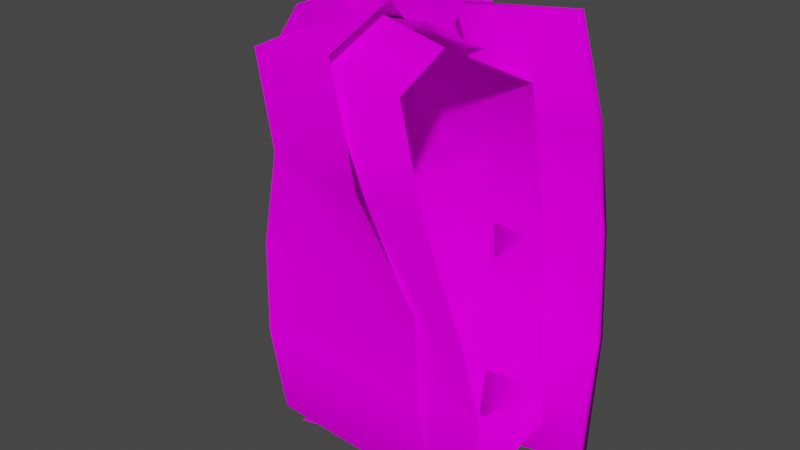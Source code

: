 # Source: CestusIron.blend  (saved by Blender 2.82.7; exported with 4.5.12 LTS)
import bpy
from mathutils import Matrix  # noqa: F401  (used for matrix-valued properties, if any)

bpy.ops.wm.read_factory_settings(use_empty=True)
scene = bpy.context.scene
scene.name = 'Scene'

# ---- collections
col_collection = bpy.data.collections.new('Collection'); scene.collection.children.link(col_collection)

# ---- images (referenced by path relative to the original .blend; pixels are not part of the script)
import os
ASSET_DIR = os.environ.get("B2B_ASSET_DIR", "")  # directory of the original .blend (textures are referenced by path, not embedded)
HERE = os.path.dirname(os.path.abspath(__file__))  # packed textures are extracted next to this script under _unpacked/

def load_image(name, relpath, width, height, colorspace="sRGB"):
    """Load a texture the original file referenced (path relative to the .blend, or extracted next to this script)."""
    p = next((c for c in (os.path.join(HERE, relpath), os.path.join(ASSET_DIR, relpath)) if relpath and os.path.exists(c)), "")
    if p:
        img = bpy.data.images.load(p, check_existing=True)
        img.name = name
    else:  # same state as the original file: an image datablock whose file is absent (Cycles renders it pink)
        img = bpy.data.images.new(name, width, height)
        img.source = "FILE"
        img.filepath = "//" + (relpath or name)
    img.colorspace_settings.name = colorspace
    return img
img_ironcestustexture_fw_png = load_image('IronCestusTexture.fw.png', 'IronCestusTexture.fw.png', 1024, 1024, 'sRGB')

# ---- materials (node trees are filled in below, after node groups)
mat_material_001 = bpy.data.materials.new('Material.001')
mat_material_001.use_transparent_shadow = False

# ---- material node trees
mat_material_001.use_nodes = True; mat_material_001.node_tree.nodes.clear()
_N = mat_material_001.node_tree.nodes; _L = mat_material_001.node_tree.links
n0 = _N.new('ShaderNodeOutputMaterial'); n0.name = 'Material Output'; n0.location = (300, 300)
n1 = _N.new('ShaderNodeBsdfDiffuse'); n1.name = 'Diffuse BSDF'; n1.location = (10, 300)
n1.inputs[1].default_value = 0.5
n2 = _N.new('ShaderNodeTexImage'); n2.name = 'Image Texture'; n2.location = (-280, 280)
n2.image = img_ironcestustexture_fw_png
_L.new(n1.outputs[0], n0.inputs[0])
_L.new(n2.outputs[0], n1.inputs[0])
n0.is_active_output = True

# ---- world
world_world = bpy.data.worlds.new('World'); scene.world = world_world
world_world.use_nodes = True; world_world.node_tree.nodes.clear()
_N = world_world.node_tree.nodes; _L = world_world.node_tree.links
n0 = _N.new('ShaderNodeOutputWorld'); n0.name = 'World Output'; n0.location = (300, 300)
n1 = _N.new('ShaderNodeBackground'); n1.name = 'Background'; n1.location = (10, 300)
n1.inputs[0].default_value = (0.05088, 0.05088, 0.05088, 1.0)
_L.new(n1.outputs[0], n0.inputs[0])
n0.is_active_output = True
world_world.color = (0.05088, 0.05088, 0.05088)
world_world.use_sun_shadow = False
world_world.sun_shadow_jitter_overblur = 0.0

# ---- meshes
me_scene_002 = bpy.data.meshes.new('Scene.002')
me_scene_002.from_pydata([(0.0204, 0.001575, -0.03156), (0.0259, -2.799e-05, -0.06093), (0.01651, 0.004058, -0.0014), (-0.05164, 0.01457, 0.03019), (0.005697, -0.008897, 0.04027), (0.02034, 0.05493, -0.06796), (0.007659, 0.07408, -0.003821), (-0.05308, 0.05102, -0.04244), (0.003004, 0.05703, 0.06563), (-0.0512, 0.05512, 0.03062), (-0.04581, 0.0419, -0.06658), (-0.05725, 0.06123, -0.008396), (-0.007947, -0.00416, 0.07724), (-0.02243, 0.07236, -0.005058), (-0.04532, 0.0433, 0.06034), (-0.04512, 0.02559, -0.06884), (-0.008676, 0.02302, 0.08722), (-0.05541, 0.03737, 0.06733), (-0.01819, 0.05526, 0.05979), (-0.06203, 0.05189, 0.04178), (-0.06551, 0.06395, -0.01264), (-0.007857, 0.05109, -0.06212), (0.00154, 0.05067, -0.07133), (0.005175, 0.01518, -0.0644), (-0.0375, 0.007581, -0.06793), (0.01412, 0.003244, -0.03039), (0.01913, 0.002847, -0.05992), (0.01042, 0.007927, -0.001773), (0.007329, -0.006692, 0.03777), (-0.01278, -0.002197, 0.07285), (-0.02653, 0.07041, -0.005244), (-0.01348, 0.02359, 0.08231), (-0.02252, 0.0453, 0.06634), (0.006248, 0.05514, -0.05846), (0.01406, 0.05387, -0.06493), (0.04089, 0.005556, -0.03083), (0.04023, 0.00289, -0.05824), (0.03612, 0.001669, -0.002736), (0.0265, -0.004865, 0.0373), (0.01459, -0.0005014, 0.06939), (0.01762, 0.07336, -0.003611), (0.01358, 0.02054, 0.07786), (0.01814, 0.05995, 0.05747), (0.02914, 0.05962, -0.05306), (0.03446, 0.05229, -0.06066), (-0.05392, 0.009675, -0.03795), (-0.04391, 0.006533, -0.06413), (-0.05471, 0.01108, -0.003601), (-0.0542, 0.01085, 0.06653), (-0.04359, 0.04424, -0.06345), (-0.03419, 0.04383, -0.07406), (-0.000909, 0.03047, 0.08013), (-0.02931, 0.03077, 0.07739), (0.03572, 0.07793, 0.002322), (0.03393, 0.05455, 0.08391), (0.04875, 0.05361, -0.07082), (0.01079, 0.04751, -0.07408), (-0.004035, 0.04845, 0.08064), (-0.002242, 0.07183, -0.0009476), (-0.002242, 0.07749, -0.0009476), (-0.004035, 0.05411, 0.08064), (0.01079, 0.05318, -0.07408), (0.04875, 0.05928, -0.07082), (0.03393, 0.06021, 0.08391), (0.03572, 0.08359, 0.002322), (-0.003139, 0.06427, 0.03985), (0.03483, 0.07037, 0.04312), (0.03483, 0.07603, 0.04312), (-0.003139, 0.06993, 0.03985), (0.004272, 0.0638, -0.03752), (0.04224, 0.0699, -0.03425), (0.04224, 0.07557, -0.03425), (0.004272, 0.06946, -0.03752)], [], [(45, 46, 0), (1, 0, 46), (45, 0, 2), (2, 47, 45), (47, 2, 3), (3, 2, 4), (5, 1, 46), (6, 5, 7), (9, 8, 6), (5, 46, 15, 10), (10, 7, 5), (11, 9, 6), (6, 7, 11), (4, 12, 48), (3, 4, 48), (19, 18, 13, 20), (9, 14, 8), (48, 12, 16, 17), (17, 16, 18, 19), (20, 13, 21, 49), (49, 21, 22, 50), (50, 22, 23, 24), (25, 26, 36, 35), (32, 31, 41, 42), (29, 28, 38, 39), (27, 25, 35, 37), (33, 30, 40, 43), (30, 32, 42, 40), (28, 27, 37, 38), (34, 33, 43, 44), (31, 29, 39, 41), (26, 34, 44, 36), (8, 14, 52, 51), (71, 70, 55, 62), (68, 59, 58, 65), (62, 55, 56, 61), (63, 60, 57, 54), (67, 63, 54, 66), (66, 54, 57, 65), (70, 69, 56, 55), (71, 62, 61, 72), (67, 68, 60, 63), (72, 69, 58, 59), (64, 59, 68, 67), (53, 66, 65, 58), (64, 67, 66, 53), (60, 68, 65, 57), (61, 56, 69, 72), (64, 71, 72, 59), (53, 58, 69, 70), (64, 53, 70, 71)])
me_scene_002.polygons.foreach_set('use_smooth', [True] * 51)
_uv = me_scene_002.uv_layers.new(name='UVSet0')
_uv.uv.foreach_set('vector', [0.1347, 0.2521, 0.128, 0.2646, 0.0979, 0.2445, 0.09334, 0.2588, 0.0979, 0.2445, 0.128, 0.2646, 0.1347, 0.2521, 0.0979, 0.2445, 0.1018, 0.2297, 0.1018, 0.2297, 0.1372, 0.2351, 0.1347, 0.2521, 0.1945, 0.3515, 0.1679, 0.3705, 0.1841, 0.3399, 0.1841, 0.3399, 0.1679, 0.3705, 0.1583, 0.3524, 0.09426, 0.2866, 0.09334, 0.2588, 0.128, 0.2646, 0.1035, 0.3195, 0.09426, 0.2866, 0.1323, 0.295, 0.1364, 0.3325, 0.1125, 0.3542, 0.1035, 0.3195, 0.09426, 0.2866, 0.128, 0.2646, 0.1295, 0.2743, 0.1277, 0.2823, 0.1277, 0.2823, 0.1323, 0.295, 0.09426, 0.2866, 0.136, 0.3125, 0.1364, 0.3325, 0.1035, 0.3195, 0.1035, 0.3195, 0.1323, 0.295, 0.136, 0.3125, 0.1583, 0.3524, 0.1539, 0.3348, 0.1749, 0.3259, 0.1841, 0.3399, 0.1583, 0.3524, 0.1749, 0.3259, 0.1802, 0.3013, 0.1586, 0.3031, 0.1686, 0.2741, 0.1887, 0.2772, 0.1364, 0.3325, 0.1372, 0.3488, 0.1125, 0.3542, 0.1749, 0.3259, 0.1539, 0.3348, 0.1517, 0.3217, 0.1745, 0.3138, 0.1745, 0.3138, 0.1517, 0.3217, 0.1586, 0.3031, 0.1802, 0.3013, 0.1887, 0.2772, 0.1686, 0.2741, 0.1728, 0.2458, 0.1888, 0.2504, 0.1888, 0.2504, 0.1728, 0.2458, 0.1702, 0.2404, 0.1863, 0.2444, 0.1863, 0.2444, 0.1702, 0.2404, 0.1753, 0.2246, 0.1945, 0.2296, 0.2649, 0.6852, 0.3387, 0.724, 0.2871, 0.7649, 0.2538, 0.7486, 0.03603, 0.893, 0.01572, 0.8277, 0.0641, 0.8043, 0.1098, 0.843, 0.009459, 0.76, 0.08131, 0.6987, 0.1185, 0.7453, 0.06626, 0.7686, 0.1875, 0.6788, 0.2649, 0.6852, 0.2538, 0.7486, 0.1993, 0.7397, 0.3319, 0.8792, 0.1971, 0.9671, 0.2072, 0.8632, 0.2857, 0.8264, 0.1971, 0.9671, 0.03603, 0.893, 0.1098, 0.843, 0.2072, 0.8632, 0.08131, 0.6987, 0.1875, 0.6788, 0.1993, 0.7397, 0.1185, 0.7453, 0.3387, 0.8537, 0.3319, 0.8792, 0.2857, 0.8264, 0.2996, 0.8142, 0.01572, 0.8277, 0.009459, 0.76, 0.06626, 0.7686, 0.0641, 0.8043, 0.3387, 0.724, 0.3387, 0.8537, 0.2996, 0.8142, 0.2871, 0.7649, 0.1125, 0.3542, 0.1372, 0.3488, 0.1329, 0.3613, 0.12, 0.3675, 0.4231, 0.2513, 0.4282, 0.2522, 0.4383, 0.2825, 0.4347, 0.2854, 0.4807, 0.1777, 0.4787, 0.2183, 0.4731, 0.2177, 0.4759, 0.1767, 0.4347, 0.2854, 0.4383, 0.2825, 0.4529, 0.28, 0.4557, 0.2832, 0.4515, 0.137, 0.4724, 0.1439, 0.4689, 0.1465, 0.4543, 0.1407, 0.4323, 0.1705, 0.4515, 0.137, 0.4543, 0.1407, 0.4375, 0.1709, 0.4375, 0.1709, 0.4543, 0.1407, 0.4689, 0.1465, 0.4759, 0.1767, 0.4282, 0.2522, 0.4665, 0.2547, 0.4529, 0.28, 0.4383, 0.2825, 0.416, 0.4506, 0.4168, 0.532, 0.3394, 0.5314, 0.3386, 0.45, 0.416, 0.2913, 0.3386, 0.2907, 0.3394, 0.2029, 0.4168, 0.2035, 0.4713, 0.2548, 0.4665, 0.2547, 0.4731, 0.2177, 0.4787, 0.2183, 0.4126, 0.3745, 0.3351, 0.3739, 0.3386, 0.2907, 0.416, 0.2913, 0.4295, 0.213, 0.4375, 0.1709, 0.4759, 0.1767, 0.4731, 0.2177, 0.4237, 0.2123, 0.4323, 0.1705, 0.4375, 0.1709, 0.4295, 0.213, 0.4724, 0.1439, 0.4807, 0.1777, 0.4759, 0.1767, 0.4689, 0.1465, 0.4557, 0.2832, 0.4529, 0.28, 0.4665, 0.2547, 0.4713, 0.2548, 0.4126, 0.3745, 0.416, 0.4506, 0.3386, 0.45, 0.3351, 0.3739, 0.4295, 0.213, 0.4731, 0.2177, 0.4665, 0.2547, 0.4282, 0.2522, 0.4237, 0.2123, 0.4295, 0.213, 0.4282, 0.2522, 0.4231, 0.2513])
me_scene_002.materials.append(mat_material_001)
me_scene_002.use_remesh_fix_poles = True
me_scene_002.use_remesh_preserve_attributes = False
me_scene_002.use_mirror_vertex_groups = False
me_scene_002.update()
me_scene_002.normals_split_custom_set([tuple(v) for v in zip(*[iter([-0.08567, -0.9925, 0.08725, -0.06631, -0.8045, -0.5902, -0.1205, -0.9905, 0.06611, -0.06657, -0.7495, -0.6587, -0.1205, -0.9905, 0.06611, -0.06631, -0.8045, -0.5902, -0.08567, -0.9925, 0.08725, -0.1205, -0.9905, 0.06611, -0.2252, -0.9691, -0.1002, -0.2252, -0.9691, -0.1002, -0.09851, -0.9919, 0.07972, -0.08567, -0.9925, 0.08725, -0.09851, -0.9919, 0.07972, -0.2252, -0.9691, -0.1002, -0.2555, -0.9652, -0.05504, -0.2555, -0.9652, -0.05504, -0.2252, -0.9691, -0.1002, -0.3433, -0.9045, -0.2532, -0.08707, 0.5073, -0.8574, -0.06657, -0.7495, -0.6587, -0.06631, -0.8045, -0.5902, -0.2021, 0.9793, -0.01337, -0.08707, 0.5073, -0.8574, -0.1675, 0.9247, -0.3417, -0.2053, 0.9397, 0.2736, -0.286, 0.8427, 0.4561, -0.2021, 0.9793, -0.01337, -0.08707, 0.5073, -0.8574, -0.06631, -0.8045, -0.5902, 0.04992, -0.09691, -0.994, -0.05665, 0.5197, -0.8525, -0.05665, 0.5197, -0.8525, -0.1675, 0.9247, -0.3417, -0.08707, 0.5073, -0.8574, -0.1755, 0.9823, -0.06603, -0.2053, 0.9397, 0.2736, -0.2021, 0.9793, -0.01337, -0.2021, 0.9793, -0.01337, -0.1675, 0.9247, -0.3417, -0.1755, 0.9823, -0.06603, -0.3433, -0.9045, -0.2532, -0.4101, -0.7659, 0.4953, -0.4395, -0.6579, 0.6116, -0.2555, -0.9652, -0.05504, -0.3433, -0.9045, -0.2532, -0.4395, -0.6579, 0.6116, -0.1859, 0.9129, 0.3634, -0.2064, 0.8183, 0.5365, -0.1775, 0.9823, -0.05956, -0.1338, 0.9834, -0.1223, -0.2053, 0.9397, 0.2736, -0.2405, 0.7895, 0.5646, -0.286, 0.8427, 0.4561, -0.4395, -0.6579, 0.6116, -0.4101, -0.7659, 0.4953, -0.3429, 0.1222, 0.9314, -0.2784, 0.4835, 0.8299, -0.2784, 0.4835, 0.8299, -0.3429, 0.1222, 0.9314, -0.2064, 0.8183, 0.5365, -0.1859, 0.9129, 0.3634, -0.1338, 0.9834, -0.1223, -0.1775, 0.9823, -0.05956, -0.158, 0.9476, -0.2776, -0.1007, 0.9317, -0.3491, -0.1007, 0.9317, -0.3491, -0.158, 0.9476, -0.2776, 0.008494, 0.3309, -0.9436, -0.02986, 0.5772, -0.8161, -0.02986, 0.5772, -0.8161, 0.008494, 0.3309, -0.9436, 0.1109, -0.1775, -0.9779, 0.1584, -0.1579, -0.9747, -0.01988, -0.9994, 0.02737, 0.1321, -0.7402, -0.6593, 0.1269, -0.788, -0.6024, -0.009959, -0.9994, 0.03178, -0.03464, 0.762, 0.6467, 0.1103, 0.1631, 0.9804, 0.1154, 0.07226, 0.9907, -0.08503, 0.8447, 0.5285, 0.1276, -0.666, 0.7349, 0.01087, -0.9999, -0.008899, -0.02788, -0.9948, -0.09828, 0.1201, -0.8134, 0.5692, -0.09093, -0.9852, -0.1456, -0.01988, -0.9994, 0.02737, -0.009959, -0.9994, 0.03178, -0.08807, -0.9891, -0.1179, -0.03107, 0.9295, -0.3674, -0.1367, 0.9899, 0.03777, -0.1265, 0.9917, -0.02315, -0.009748, 0.9166, -0.3997, -0.1367, 0.9899, 0.03777, -0.03464, 0.762, 0.6467, -0.08503, 0.8447, 0.5285, -0.1265, 0.9917, -0.02315, 0.01087, -0.9999, -0.008899, -0.09093, -0.9852, -0.1456, -0.08807, -0.9891, -0.1179, -0.02788, -0.9948, -0.09828, 0.09818, 0.6047, -0.7904, -0.03107, 0.9295, -0.3674, -0.009748, 0.9166, -0.3997, 0.121, 0.3741, -0.9194, 0.1103, 0.1631, 0.9804, 0.1276, -0.666, 0.7349, 0.1201, -0.8134, 0.5692, 0.1154, 0.07226, 0.9907, 0.1321, -0.7402, -0.6593, 0.09818, 0.6047, -0.7904, 0.121, 0.3741, -0.9194, 0.1269, -0.788, -0.6024, -0.286, 0.8427, 0.4561, -0.2405, 0.7895, 0.5646, -0.1719, 0.5948, 0.7853, -0.2089, 0.6445, 0.7356, 0.6512, 0.7474, -0.1316, 0.7423, -0.5854, 0.3261, 0.6628, -0.6364, -0.3946, 0.653, 0.4792, -0.5865, -0.7499, 0.6407, 0.1646, -0.7317, 0.6767, -0.08143, -0.7164, -0.6949, -0.06237, -0.6631, -0.7163, -0.2171, 0.653, 0.4792, -0.5865, 0.6628, -0.6364, -0.3946, -0.4427, -0.7491, -0.4928, -0.5389, 0.3901, -0.7466, 0.5294, 0.4957, 0.6885, -0.6649, 0.4056, 0.6273, -0.5306, -0.7358, 0.4208, 0.5793, -0.6272, 0.5206, 0.6181, 0.7524, 0.2279, 0.5294, 0.4957, 0.6885, 0.5793, -0.6272, 0.5206, 0.7874, -0.5972, -0.1528, 0.7874, -0.5972, -0.1528, 0.5793, -0.6272, 0.5206, -0.5306, -0.7358, 0.4208, -0.6631, -0.7163, -0.2171, 0.7423, -0.5854, 0.3261, -0.6959, -0.71, 0.1076, -0.4427, -0.7491, -0.4928, 0.6628, -0.6364, -0.3946, 0.6512, 0.7474, -0.1316, 0.653, 0.4792, -0.5865, -0.5389, 0.3901, -0.7466, -0.7005, 0.6322, -0.331, 0.6181, 0.7524, 0.2279, -0.7499, 0.6407, 0.1646, -0.6649, 0.4056, 0.6273, 0.5294, 0.4957, 0.6885, -0.7005, 0.6322, -0.331, -0.6959, -0.71, 0.1076, -0.7164, -0.6949, -0.06237, -0.7317, 0.6767, -0.08143, 0.5814, 0.8125, 0.04393, -0.7317, 0.6767, -0.08143, -0.7499, 0.6407, 0.1646, 0.6181, 0.7524, 0.2279, 0.7857, -0.6123, 0.08861, 0.7874, -0.5972, -0.1528, -0.6631, -0.7163, -0.2171, -0.7164, -0.6949, -0.06237, 0.5814, 0.8125, 0.04393, 0.6181, 0.7524, 0.2279, 0.7874, -0.5972, -0.1528, 0.7857, -0.6123, 0.08861, -0.6649, 0.4056, 0.6273, -0.7499, 0.6407, 0.1646, -0.6631, -0.7163, -0.2171, -0.5306, -0.7358, 0.4208, -0.5389, 0.3901, -0.7466, -0.4427, -0.7491, -0.4928, -0.6959, -0.71, 0.1076, -0.7005, 0.6322, -0.331, 0.5814, 0.8125, 0.04393, 0.6512, 0.7474, -0.1316, -0.7005, 0.6322, -0.331, -0.7317, 0.6767, -0.08143, 0.7857, -0.6123, 0.08861, -0.7164, -0.6949, -0.06237, -0.6959, -0.71, 0.1076, 0.7423, -0.5854, 0.3261, 0.5814, 0.8125, 0.04393, 0.7857, -0.6123, 0.08861, 0.7423, -0.5854, 0.3261, 0.6512, 0.7474, -0.1316])] * 3)])
me_scene_003 = bpy.data.meshes.new('Scene.003')
me_scene_003.from_pydata([(0.002719, 0.07862, -0.001398), (0.0009253, 0.05525, 0.08019), (0.01575, 0.05431, -0.07454), (-0.03543, 0.04723, -0.07686), (-0.05026, 0.04816, 0.07787), (-0.04846, 0.07154, -0.003719), (-0.04846, 0.0772, -0.003719), (-0.05026, 0.05383, 0.07787), (-0.03543, 0.05289, -0.07686), (0.01575, 0.05998, -0.07454), (0.0009253, 0.06091, 0.08019), (0.002719, 0.08429, -0.001398), (-0.04936, 0.06398, 0.03708), (0.001822, 0.07107, 0.0394), (0.001822, 0.07673, 0.0394), (-0.04936, 0.06965, 0.03708), (-0.04195, 0.06351, -0.04029), (0.009233, 0.0706, -0.03797), (0.009233, 0.07626, -0.03797), (-0.04195, 0.06918, -0.04029), (-0.04471, 0.06727, -0.003224), (-0.0465, 0.04389, 0.07836), (-0.03168, 0.04295, -0.07636), (-0.05116, 0.04012, -0.07286), (-0.08311, 0.03994, 0.04425), (-0.06369, 0.06421, -0.004859), (-0.06369, 0.06988, -0.004859), (-0.08311, 0.04471, 0.04425), (-0.05116, 0.04541, -0.07286), (-0.03168, 0.04862, -0.07636), (-0.0465, 0.04955, 0.07836), (-0.04471, 0.07293, -0.003224), (-0.06459, 0.05666, 0.03594), (-0.04561, 0.05971, 0.03757), (-0.04561, 0.06537, 0.03757), (-0.06459, 0.06232, 0.03594), (-0.05718, 0.05619, -0.04143), (-0.0382, 0.05924, -0.03979), (-0.0382, 0.0649, -0.03979), (-0.05718, 0.06185, -0.04143), (-0.06369, 0.06421, -0.004859), (-0.05116, 0.04012, -0.07286), (-0.06499, 0.041, 0.0716), (-0.05116, 0.04541, -0.07286), (-0.06369, 0.06988, -0.004859), (-0.06499, 0.04628, 0.0716), (-0.06459, 0.06232, 0.03594), (-0.06459, 0.05666, 0.03594), (-0.05718, 0.06185, -0.04143), (-0.05718, 0.05619, -0.04143), (-0.07398, 0.03937, -0.05103), (-0.03494, 0.0511, -0.05808), (-0.03494, 0.05676, -0.05808), (-0.07398, 0.04413, -0.05103), (-0.05417, 0.05363, -0.05715), (-0.05417, 0.04816, -0.05715), (-0.07941, 0.05012, -0.02271), (-0.04145, 0.06325, -0.02151), (-0.04145, 0.06892, -0.02151), (-0.07941, 0.05522, -0.02271), (-0.06044, 0.0602, -0.02314), (-0.06044, 0.06587, -0.02314), (-0.08274, 0.05033, 0.01213), (-0.04516, 0.06349, 0.01717), (-0.04516, 0.06915, 0.01717), (-0.08274, 0.05543, 0.01213), (-0.06414, 0.06044, 0.01554), (-0.06414, 0.0661, 0.01554), (-0.08311, 0.03994, 0.04425), (-0.04606, 0.0518, 0.05797), (-0.04606, 0.05746, 0.05797), (-0.08311, 0.04471, 0.04425), (-0.06479, 0.0543, 0.05377), (-0.06479, 0.04883, 0.05377), (-0.02986, 0.05493, -0.06425), (-0.02775, 0.0594, -0.06751), (-0.03359, 0.0588, -0.06674), (-0.03486, 0.05302, -0.06679), (0.008962, 0.06053, -0.06179), (-0.02541, 0.05399, -0.06804), (-0.03144, 0.06025, -0.07207), (-0.03584, 0.0563, -0.07162), (-0.03349, 0.05089, -0.07215), (-0.02765, 0.05149, -0.07292), (-0.02638, 0.05728, -0.07287), (-0.03138, 0.05536, -0.07541), (0.01107, 0.065, -0.06505), (0.005232, 0.0644, -0.06428), (0.003964, 0.05862, -0.06432), (0.01342, 0.05959, -0.06558), (0.007379, 0.06585, -0.0696), (0.002986, 0.0619, -0.06915), (0.005328, 0.05649, -0.06968), (0.01117, 0.05709, -0.07046), (0.01244, 0.06287, -0.07041), (0.007439, 0.06096, -0.07294), (-0.00541, 0.06488, 0.06938), (-0.0004119, 0.06473, 0.07256), (-0.00168, 0.06031, 0.06882), (-0.007521, 0.05935, 0.06903), (-0.009863, 0.06318, 0.0729), (-0.00547, 0.0665, 0.07508), (0.0005663, 0.05911, 0.07416), (-0.008885, 0.05756, 0.07451), (-0.007617, 0.06198, 0.07825), (-0.001776, 0.06294, 0.07803), (-0.003887, 0.05741, 0.07768), (-0.04485, 0.0591, 0.0676), (-0.03986, 0.05895, 0.07078), (-0.04112, 0.05454, 0.06704), (-0.04697, 0.05358, 0.06725), (-0.04931, 0.0574, 0.07112), (-0.04491, 0.06072, 0.0733), (-0.03888, 0.05334, 0.07239), (-0.04833, 0.05179, 0.07273), (-0.04706, 0.0562, 0.07647), (-0.04122, 0.05716, 0.07626), (-0.04333, 0.05164, 0.07591), (-0.04368, 0.07705, 0.01162), (-0.03868, 0.0769, 0.01479), (-0.03995, 0.07248, 0.01105), (-0.04579, 0.07153, 0.01126), (-0.04814, 0.07535, 0.01513), (-0.04374, 0.07867, 0.01731), (-0.03771, 0.07128, 0.0164), (-0.04716, 0.06973, 0.01674), (-0.04589, 0.07415, 0.02048), (-0.04005, 0.07511, 0.02027), (-0.04216, 0.06959, 0.01992), (-0.00654, 0.08077, 0.01365), (-0.001595, 0.08094, 0.01691), (-0.002863, 0.07613, 0.0137), (-0.00872, 0.07527, 0.01392), (-0.01107, 0.07955, 0.01727), (-0.006668, 0.08306, 0.01912), (-0.0007193, 0.07555, 0.01919), (-0.0102, 0.07416, 0.01955), (-0.008927, 0.07897, 0.02276), (-0.003071, 0.07983, 0.02254), (-0.005251, 0.07433, 0.02281), (0.000176, 0.07806, -0.0287), (0.00508, 0.07939, -0.02566), (0.003687, 0.07373, -0.0267), (-0.002199, 0.07319, -0.02631), (-0.004442, 0.07852, -0.02502), (5.621e-05, 0.08235, -0.02462), (0.005737, 0.07535, -0.02138), (-0.003786, 0.07447, -0.02075), (-0.002392, 0.08014, -0.0197), (0.003493, 0.08067, -0.0201), (0.001119, 0.07581, -0.0177), (-0.03836, 0.07283, -0.03073), (-0.03346, 0.07416, -0.02769), (-0.03485, 0.0685, -0.02873), (-0.04074, 0.06796, -0.02834), (-0.04298, 0.07329, -0.02705), (-0.03848, 0.07712, -0.02665), (-0.0328, 0.07011, -0.02341), (-0.04232, 0.06924, -0.02278), (-0.04093, 0.0749, -0.02173), (-0.03505, 0.07544, -0.02213), (-0.03742, 0.07057, -0.01973)], [], [(18, 17, 2, 9), (15, 6, 5, 12), (9, 2, 3, 8), (10, 7, 4, 1), (14, 10, 1, 13), (13, 1, 4, 12), (17, 16, 3, 2), (18, 9, 8, 19), (14, 15, 7, 10), (19, 16, 5, 6), (11, 6, 15, 14), (0, 13, 12, 5), (11, 14, 13, 0), (7, 15, 12, 4), (8, 3, 16, 19), (11, 18, 19, 6), (0, 5, 16, 17), (11, 0, 17, 18), (52, 51, 22, 29), (65, 26, 25, 62), (43, 41, 23, 28), (45, 27, 24, 42), (70, 30, 21, 69), (73, 42, 24, 68), (55, 50, 23, 41), (54, 43, 28, 53), (72, 71, 27, 45), (59, 56, 25, 26), (67, 65, 35, 46), (66, 47, 32, 62), (64, 34, 33, 63), (71, 35, 32, 68), (53, 50, 36, 39), (61, 48, 39, 59), (60, 56, 36, 49), (58, 57, 37, 38), (57, 60, 49, 37), (58, 38, 48, 61), (63, 33, 47, 66), (64, 67, 46, 34), (70, 72, 45, 30), (52, 29, 43, 54), (51, 55, 41, 22), (69, 21, 42, 73), (30, 45, 42, 21), (29, 22, 41, 43), (37, 49, 55, 51), (38, 52, 54, 48), (28, 23, 50, 53), (48, 54, 53, 39), (49, 36, 50, 55), (38, 37, 51, 52), (31, 58, 61, 44), (20, 40, 60, 57), (31, 20, 57, 58), (40, 25, 56, 60), (44, 61, 59, 26), (39, 36, 56, 59), (31, 44, 67, 64), (20, 63, 66, 40), (31, 64, 63, 20), (40, 66, 62, 25), (44, 26, 65, 67), (35, 65, 62, 32), (33, 69, 73, 47), (34, 46, 72, 70), (27, 71, 68, 24), (46, 35, 71, 72), (47, 73, 68, 32), (34, 70, 69, 33), (74, 75, 76), (75, 74, 79), (74, 76, 77), (86, 89, 94), (87, 86, 90), (75, 79, 84), (76, 75, 80), (77, 76, 81), (78, 87, 88), (86, 78, 89), (75, 84, 80), (76, 80, 81), (77, 81, 82), (78, 86, 87), (79, 83, 84), (80, 84, 85), (81, 80, 85), (82, 81, 85), (83, 82, 85), (84, 83, 85), (88, 87, 91), (86, 94, 90), (87, 90, 91), (88, 91, 92), (89, 93, 94), (90, 94, 95), (91, 90, 95), (92, 91, 95), (93, 92, 95), (94, 93, 95), (100, 101, 96), (101, 97, 96), (99, 100, 96), (97, 98, 96), (98, 99, 96), (103, 100, 99), (102, 98, 97), (104, 101, 100), (105, 97, 101), (103, 104, 100), (106, 105, 104), (105, 106, 102), (106, 104, 103), (104, 105, 101), (105, 102, 97), (111, 112, 107), (112, 108, 107), (110, 111, 107), (108, 109, 107), (109, 110, 107), (114, 111, 110), (113, 109, 108), (115, 112, 111), (116, 108, 112), (114, 115, 111), (117, 116, 115), (116, 117, 113), (117, 115, 114), (115, 116, 112), (116, 113, 108), (122, 123, 118), (123, 119, 118), (121, 122, 118), (119, 120, 118), (120, 121, 118), (125, 122, 121), (124, 120, 119), (126, 123, 122), (127, 119, 123), (125, 126, 122), (128, 127, 126), (127, 128, 124), (128, 126, 125), (126, 127, 123), (127, 124, 119), (133, 134, 129), (134, 130, 129), (132, 133, 129), (130, 131, 129), (131, 132, 129), (136, 133, 132), (135, 131, 130), (137, 134, 133), (138, 130, 134), (136, 137, 133), (139, 138, 137), (138, 139, 135), (139, 137, 136), (137, 138, 134), (138, 135, 130), (144, 145, 140), (145, 141, 140), (143, 144, 140), (141, 142, 140), (142, 143, 140), (147, 144, 143), (146, 142, 141), (148, 145, 144), (149, 141, 145), (147, 148, 144), (150, 149, 148), (149, 150, 146), (150, 148, 147), (148, 149, 145), (149, 146, 141), (155, 156, 151), (156, 152, 151), (154, 155, 151), (152, 153, 151), (153, 154, 151), (158, 155, 154), (157, 153, 152), (159, 156, 155), (160, 152, 156), (158, 159, 155), (161, 160, 159), (160, 161, 157), (161, 159, 158), (159, 160, 156), (160, 157, 152)])
_uv = me_scene_003.uv_layers.new(name='UVSet0')
_uv.uv.foreach_set('vector', [0.9348, 0.9809, 0.9372, 0.9813, 0.9423, 0.9958, 0.9406, 0.9972, 0.9673, 0.9478, 0.9668, 0.9672, 0.9642, 0.9669, 0.9648, 0.9475, 0.9406, 0.9972, 0.9423, 0.9958, 0.9519, 0.9946, 0.9531, 0.9961, 0.9475, 0.9304, 0.961, 0.9295, 0.9593, 0.9314, 0.9489, 0.9316, 0.9395, 0.9445, 0.9475, 0.9304, 0.9489, 0.9316, 0.9418, 0.9446, 0.9418, 0.9446, 0.9489, 0.9316, 0.9593, 0.9314, 0.9648, 0.9475, 0.9372, 0.9813, 0.9598, 0.9832, 0.9519, 0.9946, 0.9423, 0.9958, 0.9429, 0.9801, 0.9433, 0.9968, 0.922, 0.9959, 0.9216, 0.9793, 0.9426, 0.9475, 0.9214, 0.9467, 0.9216, 0.9287, 0.9428, 0.9295, 0.9621, 0.9835, 0.9598, 0.9832, 0.9642, 0.9669, 0.9668, 0.9672, 0.942, 0.9645, 0.9207, 0.9637, 0.9214, 0.9467, 0.9426, 0.9475, 0.9381, 0.9633, 0.9418, 0.9446, 0.9648, 0.9475, 0.9642, 0.9669, 0.9355, 0.9629, 0.9395, 0.9445, 0.9418, 0.9446, 0.9381, 0.9633, 0.961, 0.9295, 0.9673, 0.9478, 0.9648, 0.9475, 0.9593, 0.9314, 0.9531, 0.9961, 0.9519, 0.9946, 0.9598, 0.9832, 0.9621, 0.9835, 0.942, 0.9645, 0.9429, 0.9801, 0.9216, 0.9793, 0.9207, 0.9637, 0.9381, 0.9633, 0.9642, 0.9669, 0.9598, 0.9832, 0.9372, 0.9813, 0.9355, 0.9629, 0.9381, 0.9633, 0.9372, 0.9813, 0.9348, 0.9809, 0.9497, 0.9865, 0.9516, 0.986, 0.9533, 0.992, 0.9519, 0.9932, 0.9692, 0.9546, 0.9697, 0.963, 0.9674, 0.963, 0.9671, 0.9545, 0.9584, 0.9938, 0.9583, 0.9917, 0.9634, 0.9874, 0.9646, 0.9881, 0.958, 0.9303, 0.9643, 0.9359, 0.9632, 0.9367, 0.9579, 0.9324, 0.9494, 0.9383, 0.9514, 0.931, 0.9529, 0.9322, 0.9513, 0.9387, 0.9575, 0.9391, 0.9579, 0.9324, 0.9632, 0.9367, 0.965, 0.9413, 0.9578, 0.9854, 0.9652, 0.9831, 0.9634, 0.9874, 0.9583, 0.9917, 0.9485, 0.936, 0.9477, 0.9276, 0.9478, 0.9276, 0.9591, 0.9371, 0.9506, 0.9879, 0.9606, 0.9864, 0.9607, 0.9865, 0.9501, 0.9965, 0.9694, 0.9707, 0.9672, 0.9709, 0.9674, 0.963, 0.9697, 0.963, 0.9506, 0.9702, 0.9598, 0.9695, 0.9511, 0.9791, 0.9509, 0.9791, 0.9574, 0.9545, 0.9571, 0.9459, 0.9668, 0.946, 0.9671, 0.9545, 0.9468, 0.9543, 0.9474, 0.9455, 0.9495, 0.9452, 0.9492, 0.9542, 0.9665, 0.9411, 0.9687, 0.9463, 0.9668, 0.946, 0.965, 0.9413, 0.9668, 0.9832, 0.9652, 0.9831, 0.967, 0.9788, 0.969, 0.9784, 0.95, 0.953, 0.9491, 0.9444, 0.9492, 0.9444, 0.9598, 0.9528, 0.9575, 0.9711, 0.9672, 0.9709, 0.967, 0.9788, 0.9573, 0.9791, 0.9468, 0.9715, 0.9493, 0.9716, 0.9496, 0.9801, 0.9475, 0.9798, 0.9493, 0.9716, 0.9575, 0.9711, 0.9573, 0.9791, 0.95, 0.98, 0.9412, 0.9535, 0.9402, 0.9449, 0.9491, 0.9444, 0.95, 0.953, 0.9492, 0.9542, 0.9498, 0.9452, 0.9571, 0.9459, 0.9574, 0.9545, 0.9426, 0.9707, 0.9506, 0.9702, 0.9509, 0.9791, 0.9425, 0.9791, 0.9421, 0.9885, 0.9506, 0.9879, 0.9501, 0.9965, 0.9415, 0.9981, 0.9394, 0.9356, 0.9384, 0.9262, 0.9477, 0.9276, 0.9485, 0.936, 0.9516, 0.986, 0.9578, 0.9854, 0.9583, 0.9917, 0.9533, 0.992, 0.9513, 0.9387, 0.9529, 0.9322, 0.9579, 0.9324, 0.9575, 0.9391, 0.9514, 0.931, 0.958, 0.9303, 0.9579, 0.9324, 0.9529, 0.9322, 0.9519, 0.9932, 0.9533, 0.992, 0.9583, 0.9917, 0.9584, 0.9938, 0.95, 0.98, 0.9573, 0.9791, 0.9578, 0.9854, 0.9516, 0.986, 0.9402, 0.9449, 0.9394, 0.9356, 0.9485, 0.936, 0.9491, 0.9444, 0.9646, 0.9881, 0.9634, 0.9874, 0.9652, 0.9831, 0.9668, 0.9832, 0.9491, 0.9444, 0.9485, 0.936, 0.9591, 0.9371, 0.9492, 0.9444, 0.9573, 0.9791, 0.967, 0.9788, 0.9652, 0.9831, 0.9578, 0.9854, 0.9475, 0.9798, 0.9496, 0.9801, 0.9516, 0.986, 0.9497, 0.9865, 0.9422, 0.9622, 0.9412, 0.9535, 0.95, 0.953, 0.9505, 0.9621, 0.9489, 0.9632, 0.9577, 0.9631, 0.9575, 0.9711, 0.9493, 0.9716, 0.9461, 0.9632, 0.9486, 0.9632, 0.9493, 0.9716, 0.9468, 0.9715, 0.9577, 0.9631, 0.9674, 0.963, 0.9672, 0.9709, 0.9575, 0.9711, 0.9505, 0.9621, 0.95, 0.953, 0.9598, 0.9528, 0.9506, 0.9614, 0.969, 0.9784, 0.967, 0.9788, 0.9672, 0.9709, 0.9694, 0.9707, 0.9422, 0.9622, 0.9505, 0.9621, 0.9506, 0.9702, 0.9426, 0.9707, 0.9489, 0.9632, 0.9492, 0.9542, 0.9574, 0.9545, 0.9577, 0.9631, 0.9461, 0.9632, 0.9468, 0.9543, 0.9492, 0.9542, 0.9486, 0.9632, 0.9577, 0.9631, 0.9574, 0.9545, 0.9671, 0.9545, 0.9674, 0.963, 0.9505, 0.9621, 0.9506, 0.9614, 0.9598, 0.9695, 0.9506, 0.9702, 0.9687, 0.9463, 0.9692, 0.9546, 0.9671, 0.9545, 0.9668, 0.946, 0.9498, 0.9452, 0.9513, 0.9387, 0.9575, 0.9391, 0.9571, 0.9459, 0.9425, 0.9791, 0.9509, 0.9791, 0.9506, 0.9879, 0.9421, 0.9885, 0.9643, 0.9359, 0.9665, 0.9411, 0.965, 0.9413, 0.9632, 0.9367, 0.9509, 0.9791, 0.9511, 0.9791, 0.9606, 0.9864, 0.9506, 0.9879, 0.9571, 0.9459, 0.9575, 0.9391, 0.965, 0.9413, 0.9668, 0.946, 0.9474, 0.9455, 0.9494, 0.9383, 0.9513, 0.9387, 0.9495, 0.9452, 0.946, 0.9674, 0.9422, 0.9657, 0.9432, 0.9642, 0.9422, 0.9657, 0.946, 0.9674, 0.94, 0.9693, 0.946, 0.9674, 0.9432, 0.9642, 0.946, 0.9611, 0.9784, 0.9916, 0.9754, 0.9968, 0.976, 0.9909, 0.9799, 0.9896, 0.9784, 0.9916, 0.9778, 0.9896, 0.9422, 0.9657, 0.94, 0.9693, 0.9405, 0.9651, 0.9432, 0.9642, 0.9422, 0.9657, 0.9417, 0.9642, 0.946, 0.9611, 0.9432, 0.9642, 0.9422, 0.9628, 0.9838, 0.994, 0.9799, 0.9896, 0.9838, 0.9852, 0.9784, 0.9916, 0.9838, 0.994, 0.9754, 0.9968, 0.9422, 0.9657, 0.9405, 0.9651, 0.9417, 0.9642, 0.9432, 0.9642, 0.9417, 0.9642, 0.9422, 0.9628, 0.946, 0.9611, 0.9422, 0.9628, 0.94, 0.9591, 0.9838, 0.994, 0.9784, 0.9916, 0.9799, 0.9896, 0.94, 0.9693, 0.9363, 0.9642, 0.9405, 0.9651, 0.9417, 0.9642, 0.9405, 0.9651, 0.9405, 0.9633, 0.9422, 0.9628, 0.9417, 0.9642, 0.9405, 0.9633, 0.94, 0.9591, 0.9422, 0.9628, 0.9405, 0.9633, 0.9363, 0.9642, 0.94, 0.9591, 0.9405, 0.9633, 0.9405, 0.9651, 0.9363, 0.9642, 0.9405, 0.9633, 0.9838, 0.9852, 0.9799, 0.9896, 0.9784, 0.9876, 0.9784, 0.9916, 0.976, 0.9909, 0.9778, 0.9896, 0.9799, 0.9896, 0.9778, 0.9896, 0.9784, 0.9876, 0.9838, 0.9852, 0.9784, 0.9876, 0.9754, 0.9825, 0.9754, 0.9968, 0.9702, 0.9896, 0.976, 0.9909, 0.9778, 0.9896, 0.976, 0.9909, 0.976, 0.9884, 0.9784, 0.9876, 0.9778, 0.9896, 0.976, 0.9884, 0.9754, 0.9825, 0.9784, 0.9876, 0.976, 0.9884, 0.9702, 0.9896, 0.9754, 0.9825, 0.976, 0.9884, 0.976, 0.9909, 0.9702, 0.9896, 0.976, 0.9884, 0.9489, 0.9632, 0.9483, 0.9652, 0.9466, 0.964, 0.9483, 0.9652, 0.9466, 0.9664, 0.9466, 0.964, 0.9459, 0.958, 0.9489, 0.9632, 0.9466, 0.964, 0.9466, 0.9664, 0.9407, 0.9652, 0.9466, 0.964, 0.9407, 0.9652, 0.9459, 0.958, 0.9466, 0.964, 0.9544, 0.9608, 0.9489, 0.9632, 0.9459, 0.958, 0.9459, 0.9724, 0.9407, 0.9652, 0.9466, 0.9664, 0.9504, 0.9652, 0.9483, 0.9652, 0.9489, 0.9632, 0.9489, 0.9672, 0.9466, 0.9664, 0.9483, 0.9652, 0.9544, 0.9608, 0.9504, 0.9652, 0.9489, 0.9632, 0.9544, 0.9696, 0.9489, 0.9672, 0.9504, 0.9652, 0.9489, 0.9672, 0.9544, 0.9696, 0.9459, 0.9724, 0.9544, 0.9696, 0.9504, 0.9652, 0.9544, 0.9608, 0.9504, 0.9652, 0.9489, 0.9672, 0.9483, 0.9652, 0.9489, 0.9672, 0.9459, 0.9724, 0.9466, 0.9664, 0.9754, 0.9394, 0.9749, 0.9408, 0.9737, 0.94, 0.9749, 0.9408, 0.9737, 0.9417, 0.9737, 0.94, 0.9732, 0.9358, 0.9754, 0.9394, 0.9737, 0.94, 0.9737, 0.9417, 0.9695, 0.9408, 0.9737, 0.94, 0.9695, 0.9408, 0.9732, 0.9358, 0.9737, 0.94, 0.9792, 0.9377, 0.9754, 0.9394, 0.9732, 0.9358, 0.9732, 0.9459, 0.9695, 0.9408, 0.9737, 0.9417, 0.9764, 0.9408, 0.9749, 0.9408, 0.9754, 0.9394, 0.9754, 0.9423, 0.9737, 0.9417, 0.9749, 0.9408, 0.9792, 0.9377, 0.9764, 0.9408, 0.9754, 0.9394, 0.9792, 0.944, 0.9754, 0.9423, 0.9764, 0.9408, 0.9754, 0.9423, 0.9792, 0.944, 0.9732, 0.9459, 0.9792, 0.944, 0.9764, 0.9408, 0.9792, 0.9377, 0.9764, 0.9408, 0.9754, 0.9423, 0.9749, 0.9408, 0.9754, 0.9423, 0.9732, 0.9459, 0.9737, 0.9417, 0.9522, 0.9883, 0.9517, 0.9901, 0.9502, 0.989, 0.9517, 0.9901, 0.9502, 0.9911, 0.9502, 0.989, 0.9496, 0.9838, 0.9522, 0.9883, 0.9502, 0.989, 0.9502, 0.9911, 0.9451, 0.9901, 0.9502, 0.989, 0.9451, 0.9901, 0.9496, 0.9838, 0.9502, 0.989, 0.957, 0.9862, 0.9522, 0.9883, 0.9496, 0.9838, 0.9496, 0.9963, 0.9451, 0.9901, 0.9502, 0.9911, 0.9535, 0.9901, 0.9517, 0.9901, 0.9522, 0.9883, 0.9522, 0.9918, 0.9502, 0.9911, 0.9517, 0.9901, 0.957, 0.9862, 0.9535, 0.9901, 0.9522, 0.9883, 0.957, 0.9939, 0.9522, 0.9918, 0.9535, 0.9901, 0.9522, 0.9918, 0.957, 0.9939, 0.9496, 0.9963, 0.957, 0.9939, 0.9535, 0.9901, 0.957, 0.9862, 0.9535, 0.9901, 0.9522, 0.9918, 0.9517, 0.9901, 0.9522, 0.9918, 0.9496, 0.9963, 0.9502, 0.9911, 0.9287, 0.9866, 0.928, 0.9886, 0.9263, 0.9874, 0.928, 0.9886, 0.9263, 0.9899, 0.9263, 0.9874, 0.9257, 0.9815, 0.9287, 0.9866, 0.9263, 0.9874, 0.9263, 0.9899, 0.9205, 0.9886, 0.9263, 0.9874, 0.9205, 0.9886, 0.9257, 0.9815, 0.9263, 0.9874, 0.9341, 0.9842, 0.9287, 0.9866, 0.9257, 0.9815, 0.9257, 0.9958, 0.9205, 0.9886, 0.9263, 0.9899, 0.9301, 0.9886, 0.928, 0.9886, 0.9287, 0.9866, 0.9287, 0.9906, 0.9263, 0.9899, 0.928, 0.9886, 0.9341, 0.9842, 0.9301, 0.9886, 0.9287, 0.9866, 0.9341, 0.9931, 0.9287, 0.9906, 0.9301, 0.9886, 0.9287, 0.9906, 0.9341, 0.9931, 0.9257, 0.9958, 0.9341, 0.9931, 0.9301, 0.9886, 0.9341, 0.9842, 0.9301, 0.9886, 0.9287, 0.9906, 0.928, 0.9886, 0.9287, 0.9906, 0.9257, 0.9958, 0.9263, 0.9899, 0.9713, 0.9622, 0.9706, 0.9642, 0.9689, 0.963, 0.9706, 0.9642, 0.9689, 0.9655, 0.9689, 0.963, 0.9683, 0.9571, 0.9713, 0.9622, 0.9689, 0.963, 0.9689, 0.9655, 0.9631, 0.9642, 0.9689, 0.963, 0.9631, 0.9642, 0.9683, 0.9571, 0.9689, 0.963, 0.9767, 0.9598, 0.9713, 0.9622, 0.9683, 0.9571, 0.9683, 0.9714, 0.9631, 0.9642, 0.9689, 0.9655, 0.9728, 0.9642, 0.9706, 0.9642, 0.9713, 0.9622, 0.9713, 0.9662, 0.9689, 0.9655, 0.9706, 0.9642, 0.9767, 0.9598, 0.9728, 0.9642, 0.9713, 0.9622, 0.9767, 0.9687, 0.9713, 0.9662, 0.9728, 0.9642, 0.9713, 0.9662, 0.9767, 0.9687, 0.9683, 0.9714, 0.9767, 0.9687, 0.9728, 0.9642, 0.9767, 0.9598, 0.9728, 0.9642, 0.9713, 0.9662, 0.9706, 0.9642, 0.9713, 0.9662, 0.9683, 0.9714, 0.9689, 0.9655, 0.9676, 0.9642, 0.9669, 0.9662, 0.9652, 0.9649, 0.9669, 0.9662, 0.9652, 0.9674, 0.9652, 0.9649, 0.9646, 0.959, 0.9676, 0.9642, 0.9652, 0.9649, 0.9652, 0.9674, 0.9594, 0.9662, 0.9652, 0.9649, 0.9594, 0.9662, 0.9646, 0.959, 0.9652, 0.9649, 0.973, 0.9618, 0.9676, 0.9642, 0.9646, 0.959, 0.9646, 0.9733, 0.9594, 0.9662, 0.9652, 0.9674, 0.969, 0.9662, 0.9669, 0.9662, 0.9676, 0.9642, 0.9676, 0.9682, 0.9652, 0.9674, 0.9669, 0.9662, 0.973, 0.9618, 0.969, 0.9662, 0.9676, 0.9642, 0.973, 0.9706, 0.9676, 0.9682, 0.969, 0.9662, 0.9676, 0.9682, 0.973, 0.9706, 0.9646, 0.9733, 0.973, 0.9706, 0.969, 0.9662, 0.973, 0.9618, 0.969, 0.9662, 0.9676, 0.9682, 0.9669, 0.9662, 0.9676, 0.9682, 0.9646, 0.9733, 0.9652, 0.9674])
me_scene_003.materials.append(mat_material_001)
me_scene_003.use_remesh_fix_poles = True
me_scene_003.use_remesh_preserve_attributes = False
me_scene_003.use_mirror_vertex_groups = False
me_scene_003.update()
me_scene_003.normals_split_custom_set([tuple(v) for v in zip(*[iter([0.9845, 1.245e-06, 0.1754, 0.9845, 1.245e-06, 0.1754, 0.9845, 1.245e-06, 0.1754, 0.9845, 1.245e-06, 0.1754, -0.9998, -2.015e-06, -0.02198, -0.9998, -2.015e-06, -0.02198, -0.9998, -2.015e-06, -0.02198, -0.9998, -2.015e-06, -0.02198, 0.0453, 1.88e-08, -0.999, 0.0453, 1.88e-08, -0.999, 0.0453, 1.88e-08, -0.999, 0.0453, 1.88e-08, -0.999, -0.0453, -6.268e-08, 0.999, -0.0453, -6.268e-08, 0.999, -0.0453, -6.268e-08, 0.999, -0.0453, -6.268e-08, 0.999, 0.9998, 1.165e-06, 0.02198, 0.9998, 1.165e-06, 0.02198, 0.9998, 1.165e-06, 0.02198, 0.9998, 1.165e-06, 0.02198, 0.144, -0.9237, -0.355, 0.144, -0.9237, -0.355, 0.144, -0.9237, -0.355, 0.144, -0.9237, -0.355, 0.1057, -0.9013, 0.4202, 0.1057, -0.9013, 0.4202, 0.1057, -0.9013, 0.4202, 0.1057, -0.9013, 0.4202, -0.1057, 0.9013, -0.4202, -0.1057, 0.9013, -0.4202, -0.1057, 0.9013, -0.4202, -0.1057, 0.9013, -0.4202, -0.144, 0.9237, 0.355, -0.144, 0.9237, 0.355, -0.144, 0.9237, 0.355, -0.144, 0.9237, 0.355, -0.9845, -1.411e-06, -0.1754, -0.9845, -1.411e-06, -0.1754, -0.9845, -1.411e-06, -0.1754, -0.9845, -1.411e-06, -0.1754, -0.1428, 0.9737, 0.1772, -0.1428, 0.9737, 0.1772, -0.1428, 0.9737, 0.1772, -0.1428, 0.9737, 0.1772, 0.1428, -0.9737, -0.1772, 0.1428, -0.9737, -0.1772, 0.1428, -0.9737, -0.1772, 0.1428, -0.9737, -0.1772, 0.9998, 1.48e-06, 0.02198, 0.9998, 1.48e-06, 0.02198, 0.9998, 1.48e-06, 0.02198, 0.9998, 1.48e-06, 0.02198, -0.9998, -2.015e-06, -0.02198, -0.9998, -2.015e-06, -0.02198, -0.9998, -2.015e-06, -0.02198, -0.9998, -2.015e-06, -0.02198, -0.9845, -7.428e-07, -0.1754, -0.9845, -7.428e-07, -0.1754, -0.9845, -7.428e-07, -0.1754, -0.9845, -7.428e-07, -0.1754, -0.1229, 0.9645, -0.2336, -0.1229, 0.9645, -0.2336, -0.1229, 0.9645, -0.2336, -0.1229, 0.9645, -0.2336, 0.1229, -0.9645, 0.2336, 0.1229, -0.9645, 0.2336, 0.1229, -0.9645, 0.2336, 0.1229, -0.9645, 0.2336, 0.9845, 1.522e-06, 0.1754, 0.9845, 1.522e-06, 0.1754, 0.9845, 1.522e-06, 0.1754, 0.9845, 1.522e-06, 0.1754, 0.9845, 0.0, 0.1754, 0.9845, 0.0, 0.1754, 0.9845, 0.0, 0.1754, 0.9845, 0.0, 0.1754, -0.6655, -1.694e-06, -0.7464, -0.6655, -1.694e-06, -0.7464, -0.6655, -1.694e-06, -0.7464, -0.6655, -1.694e-06, -0.7464, 0.5941, 0.0, 0.8044, 0.5941, 0.0, 0.8044, 0.5941, 0.0, 0.8044, 0.5941, 0.0, 0.8044, -0.8337, -1.412e-06, 0.5522, -0.8337, -1.412e-06, 0.5522, -0.8337, -1.412e-06, 0.5522, -0.8337, -1.412e-06, 0.5522, 0.9998, 1.511e-06, 0.02198, 0.9998, 1.511e-06, 0.02198, 0.9998, 1.511e-06, 0.02198, 0.9998, 1.511e-06, 0.02198, 0.5456, -0.7696, -0.3318, 0.5456, -0.7696, -0.3318, 0.5456, -0.7696, -0.3318, 0.5456, -0.7696, -0.3318, 0.4751, -0.7433, 0.4709, 0.4751, -0.7433, 0.4709, 0.4751, -0.7433, 0.4709, 0.4751, -0.7433, 0.4709, -0.4954, 0.7271, -0.4752, -0.4954, 0.7271, -0.4752, -0.4954, 0.7271, -0.4752, -0.4954, 0.7271, -0.4752, -0.5673, 0.7534, 0.3324, -0.5673, 0.7534, 0.3324, -0.5673, 0.7534, 0.3324, -0.5673, 0.7534, 0.3324, -0.7506, 1.97e-07, 0.6607, -0.7506, 1.97e-07, 0.6607, -0.7506, 1.97e-07, 0.6607, -0.7506, 1.97e-07, 0.6607, -0.5121, 0.8465, 0.1456, -0.5121, 0.8465, 0.1456, -0.5121, 0.8465, 0.1456, -0.5121, 0.8465, 0.1456, 0.4929, -0.8574, -0.148, 0.4929, -0.8574, -0.148, 0.4929, -0.8574, -0.148, 0.4929, -0.8574, -0.148, 0.9998, 1.511e-06, 0.02198, 0.9998, 1.511e-06, 0.02198, 0.9998, 1.511e-06, 0.02198, 0.9998, 1.511e-06, 0.02198, -0.4096, -1.65e-06, -0.9123, -0.4096, -1.65e-06, -0.9123, -0.4096, -1.65e-06, -0.9123, -0.4096, -1.65e-06, -0.9123, -0.496, 7.734e-07, 0.8683, -0.496, 7.734e-07, 0.8683, -0.496, 7.734e-07, 0.8683, -0.496, 7.734e-07, 0.8683, -0.476, 0.8374, -0.2686, -0.476, 0.8374, -0.2686, -0.476, 0.8374, -0.2686, -0.476, 0.8374, -0.2686, 0.4569, -0.8483, 0.2676, 0.4569, -0.8483, 0.2676, 0.4569, -0.8483, 0.2676, 0.4569, -0.8483, 0.2676, 0.9845, 1.107e-06, 0.1754, 0.9845, 1.107e-06, 0.1754, 0.9845, 1.107e-06, 0.1754, 0.9845, 1.107e-06, 0.1754, 0.1344, -0.9626, 0.2352, 0.1344, -0.9626, 0.2352, 0.1344, -0.9626, 0.2352, 0.1344, -0.9626, 0.2352, -0.1344, 0.9626, -0.2352, -0.1344, 0.9626, -0.2352, -0.1344, 0.9626, -0.2352, -0.1344, 0.9626, -0.2352, 0.1709, -0.9695, -0.1758, 0.1709, -0.9695, -0.1758, 0.1709, -0.9695, -0.1758, 0.1709, -0.9695, -0.1758, -0.1709, 0.9695, 0.1758, -0.1709, 0.9695, 0.1758, -0.1709, 0.9695, 0.1758, -0.1709, 0.9695, 0.1758, -0.2623, 0.8923, 0.3673, -0.2623, 0.8923, 0.3673, -0.2623, 0.8923, 0.3673, -0.2623, 0.8923, 0.3673, -0.1943, 0.8694, -0.4543, -0.1943, 0.8694, -0.4543, -0.1943, 0.8694, -0.4543, -0.1943, 0.8694, -0.4543, 0.1819, -0.8745, 0.4496, 0.1819, -0.8745, 0.4496, 0.1819, -0.8745, 0.4496, 0.1819, -0.8745, 0.4496, 0.2489, -0.8971, -0.3651, 0.2489, -0.8971, -0.3651, 0.2489, -0.8971, -0.3651, 0.2489, -0.8971, -0.3651, -0.3437, -2.699e-07, 0.9391, -0.3437, -2.699e-07, 0.9391, -0.3437, -2.699e-07, 0.9391, -0.3437, -2.699e-07, 0.9391, -0.1768, 0.0, -0.9843, -0.1768, 0.0, -0.9843, -0.1768, 0.0, -0.9843, -0.1768, 0.0, -0.9843, 0.1307, -0.8857, 0.4455, 0.1307, -0.8857, 0.4455, 0.1307, -0.8857, 0.4455, 0.1307, -0.8857, 0.4455, -0.1345, 0.883, -0.4497, -0.1345, 0.883, -0.4497, -0.1345, 0.883, -0.4497, -0.1345, 0.883, -0.4497, -0.6913, -2.694e-07, -0.7226, -0.6913, -2.694e-07, -0.7226, -0.6913, -2.694e-07, -0.7226, -0.6913, -2.694e-07, -0.7226, -0.4954, 0.7271, -0.4752, -0.4954, 0.7271, -0.4752, -0.4954, 0.7271, -0.4752, -0.4954, 0.7271, -0.4752, 0.4751, -0.7433, 0.4709, 0.4751, -0.7433, 0.4709, 0.4751, -0.7433, 0.4709, 0.4751, -0.7433, 0.4709, 0.9845, 1.66e-06, 0.1754, 0.9845, 1.66e-06, 0.1754, 0.9845, 1.66e-06, 0.1754, 0.9845, 1.66e-06, 0.1754, -0.1344, 0.9626, -0.2352, -0.1344, 0.9626, -0.2352, -0.1344, 0.9626, -0.2352, -0.1344, 0.9626, -0.2352, 0.1344, -0.9626, 0.2352, 0.1344, -0.9626, 0.2352, 0.1344, -0.9626, 0.2352, 0.1344, -0.9626, 0.2352, 0.9845, 1.479e-06, 0.1754, 0.9845, 1.479e-06, 0.1754, 0.9845, 1.479e-06, 0.1754, 0.9845, 1.479e-06, 0.1754, 0.4569, -0.8483, 0.2676, 0.4569, -0.8483, 0.2676, 0.4569, -0.8483, 0.2676, 0.4569, -0.8483, 0.2676, -0.476, 0.8374, -0.2686, -0.476, 0.8374, -0.2686, -0.476, 0.8374, -0.2686, -0.476, 0.8374, -0.2686, -0.6441, -9.456e-07, -0.7649, -0.6441, -9.456e-07, -0.7649, -0.6441, -9.456e-07, -0.7649, -0.6441, -9.456e-07, -0.7649, -0.1709, 0.9695, 0.1758, -0.1709, 0.9695, 0.1758, -0.1709, 0.9695, 0.1758, -0.1709, 0.9695, 0.1758, 0.1709, -0.9695, -0.1758, 0.1709, -0.9695, -0.1758, 0.1709, -0.9695, -0.1758, 0.1709, -0.9695, -0.1758, 0.9998, 1.007e-06, 0.02198, 0.9998, 1.007e-06, 0.02198, 0.9998, 1.007e-06, 0.02198, 0.9998, 1.007e-06, 0.02198, 0.4929, -0.8574, -0.148, 0.4929, -0.8574, -0.148, 0.4929, -0.8574, -0.148, 0.4929, -0.8574, -0.148, -0.5121, 0.8465, 0.1456, -0.5121, 0.8465, 0.1456, -0.5121, 0.8465, 0.1456, -0.5121, 0.8465, 0.1456, -0.7952, -1.445e-06, 0.6064, -0.7952, -1.445e-06, 0.6064, -0.7952, -1.445e-06, 0.6064, -0.7952, -1.445e-06, 0.6064, 0.202, -0.9068, -0.3699, 0.202, -0.9068, -0.3699, 0.202, -0.9068, -0.3699, 0.202, -0.9068, -0.3699, -0.2067, 0.9044, 0.3733, -0.2067, 0.9044, 0.3733, -0.2067, 0.9044, 0.3733, -0.2067, 0.9044, 0.3733, 1.0, 1.907e-06, 0.0, 1.0, 1.907e-06, 0.0, 1.0, 1.907e-06, 0.0, 1.0, 1.907e-06, 0.0, -0.5673, 0.7534, 0.3324, -0.5673, 0.7534, 0.3324, -0.5673, 0.7534, 0.3324, -0.5673, 0.7534, 0.3324, 0.5456, -0.7696, -0.3318, 0.5456, -0.7696, -0.3318, 0.5456, -0.7696, -0.3318, 0.5456, -0.7696, -0.3318, 0.9998, 1.511e-06, 0.02198, 0.9998, 1.511e-06, 0.02198, 0.9998, 1.511e-06, 0.02198, 0.9998, 1.511e-06, 0.02198, 0.04955, 0.5733, 0.8179, 0.04955, 0.5733, 0.8179, 0.04955, 0.5733, 0.8179, 0.659, 0.2148, 0.7209, 0.659, 0.2148, 0.7209, 0.659, 0.2148, 0.7209, -0.4798, 0.09774, 0.8719, -0.4798, 0.09774, 0.8719, -0.4798, 0.09774, 0.8719, 0.9177, 0.3893, 0.0791, 0.9177, 0.3893, 0.0791, 0.9177, 0.3893, 0.0791, -0.06831, 0.9693, 0.2361, -0.06831, 0.9693, 0.2361, -0.06831, 0.9693, 0.2361, 0.9177, 0.3893, 0.0791, 0.9177, 0.3893, 0.0791, 0.9177, 0.3893, 0.0791, -0.06831, 0.9693, 0.2361, -0.06831, 0.9693, 0.2361, -0.06831, 0.9693, 0.2361, -0.9249, 0.1999, 0.3235, -0.9249, 0.1999, 0.3235, -0.9249, 0.1999, 0.3235, -0.4798, 0.09774, 0.8719, -0.4798, 0.09774, 0.8719, -0.4798, 0.09774, 0.8719, 0.659, 0.2148, 0.7209, 0.659, 0.2148, 0.7209, 0.659, 0.2148, 0.7209, 0.4682, 0.8556, -0.2205, 0.4682, 0.8556, -0.2205, 0.4682, 0.8556, -0.2205, -0.6705, 0.7386, -0.0695, -0.6705, 0.7386, -0.0695, -0.6705, 0.7386, -0.0695, -0.9177, -0.3893, -0.0791, -0.9177, -0.3893, -0.0791, -0.9177, -0.3893, -0.0791, 0.04956, 0.5733, 0.8179, 0.04956, 0.5733, 0.8179, 0.04956, 0.5733, 0.8179, 0.9249, -0.1999, -0.3235, 0.9249, -0.1999, -0.3235, 0.9249, -0.1999, -0.3235, 0.1976, 0.5546, -0.8083, 0.1976, 0.5546, -0.8083, 0.1976, 0.5546, -0.8083, -0.5062, 0.4823, -0.7149, -0.5062, 0.4823, -0.7149, -0.5062, 0.4823, -0.7149, -0.659, -0.2148, -0.7209, -0.659, -0.2148, -0.7209, -0.659, -0.2148, -0.7209, -0.04956, -0.5733, -0.8179, -0.04956, -0.5733, -0.8179, -0.04956, -0.5733, -0.8179, 0.4798, -0.09774, -0.8719, 0.4798, -0.09774, -0.8719, 0.4798, -0.09774, -0.8719, -0.9249, 0.1999, 0.3235, -0.9249, 0.1999, 0.3235, -0.9249, 0.1999, 0.3235, 0.4682, 0.8556, -0.2205, 0.4682, 0.8556, -0.2205, 0.4682, 0.8556, -0.2205, -0.6705, 0.7386, -0.0695, -0.6705, 0.7386, -0.0695, -0.6705, 0.7386, -0.0695, -0.9177, -0.3893, -0.0791, -0.9177, -0.3893, -0.0791, -0.9177, -0.3893, -0.0791, 0.9249, -0.1999, -0.3235, 0.9249, -0.1999, -0.3235, 0.9249, -0.1999, -0.3235, 0.1976, 0.5546, -0.8083, 0.1976, 0.5546, -0.8083, 0.1976, 0.5546, -0.8083, -0.5062, 0.4823, -0.7149, -0.5062, 0.4823, -0.7149, -0.5062, 0.4823, -0.7149, -0.659, -0.2148, -0.7209, -0.659, -0.2148, -0.7209, -0.659, -0.2148, -0.7209, -0.04956, -0.5733, -0.8179, -0.04956, -0.5733, -0.8179, -0.04956, -0.5733, -0.8179, 0.4798, -0.09774, -0.8719, 0.4798, -0.09774, -0.8719, 0.4798, -0.09774, -0.8719, -0.5062, 0.828, -0.2411, -0.5062, 0.828, -0.2411, -0.5062, 0.828, -0.2411, 0.1976, 0.9433, -0.2666, 0.1976, 0.9433, -0.2666, 0.1976, 0.9433, -0.2666, -0.659, 0.296, -0.6915, -0.659, 0.296, -0.6915, -0.659, 0.296, -0.6915, 0.4798, 0.4825, -0.7328, 0.4798, 0.4825, -0.7328, 0.4798, 0.4825, -0.7328, -0.04956, 0.08243, -0.9954, -0.04956, 0.08243, -0.9954, -0.04956, 0.08243, -0.9954, -0.9177, -0.2487, -0.3098, -0.9177, -0.2487, -0.3098, -0.9177, -0.2487, -0.3098, 0.9249, 0.05319, -0.3765, 0.9249, 0.05319, -0.3765, 0.9249, 0.05319, -0.3765, -0.6705, 0.6122, 0.419, -0.6705, 0.6122, 0.419, -0.6705, 0.6122, 0.419, 0.4682, 0.7988, 0.3777, 0.4682, 0.7988, 0.3777, 0.4682, 0.7988, 0.3777, -0.9249, -0.05319, 0.3765, -0.9249, -0.05319, 0.3765, -0.9249, -0.05319, 0.3765, 0.04955, -0.08243, 0.9954, 0.04955, -0.08243, 0.9954, 0.04955, -0.08243, 0.9954, 0.659, -0.296, 0.6915, 0.659, -0.296, 0.6915, 0.659, -0.296, 0.6915, -0.4798, -0.4825, 0.7328, -0.4798, -0.4825, 0.7328, -0.4798, -0.4825, 0.7328, -0.06831, 0.5942, 0.8014, -0.06831, 0.5942, 0.8014, -0.06831, 0.5942, 0.8014, 0.9177, 0.2487, 0.3098, 0.9177, 0.2487, 0.3098, 0.9177, 0.2487, 0.3098, -0.5062, 0.828, -0.2411, -0.5062, 0.828, -0.2411, -0.5062, 0.828, -0.2411, 0.1976, 0.9433, -0.2666, 0.1976, 0.9433, -0.2666, 0.1976, 0.9433, -0.2666, -0.659, 0.296, -0.6915, -0.659, 0.296, -0.6915, -0.659, 0.296, -0.6915, 0.4798, 0.4825, -0.7328, 0.4798, 0.4825, -0.7328, 0.4798, 0.4825, -0.7328, -0.04956, 0.08243, -0.9954, -0.04956, 0.08243, -0.9954, -0.04956, 0.08243, -0.9954, -0.9177, -0.2487, -0.3098, -0.9177, -0.2487, -0.3098, -0.9177, -0.2487, -0.3098, 0.9249, 0.05319, -0.3765, 0.9249, 0.05319, -0.3765, 0.9249, 0.05319, -0.3765, -0.6705, 0.6122, 0.419, -0.6705, 0.6122, 0.419, -0.6705, 0.6122, 0.419, 0.4682, 0.7988, 0.3777, 0.4682, 0.7988, 0.3777, 0.4682, 0.7988, 0.3777, -0.9249, -0.05319, 0.3765, -0.9249, -0.05319, 0.3765, -0.9249, -0.05319, 0.3765, 0.04956, -0.08243, 0.9954, 0.04956, -0.08243, 0.9954, 0.04956, -0.08243, 0.9954, 0.659, -0.296, 0.6915, 0.659, -0.296, 0.6915, 0.659, -0.296, 0.6915, -0.4798, -0.4825, 0.7328, -0.4798, -0.4825, 0.7328, -0.4798, -0.4825, 0.7328, -0.06831, 0.5942, 0.8014, -0.06831, 0.5942, 0.8014, -0.06831, 0.5942, 0.8014, 0.9177, 0.2487, 0.3098, 0.9177, 0.2487, 0.3098, 0.9177, 0.2487, 0.3098, -0.5062, 0.828, -0.2411, -0.5062, 0.828, -0.2411, -0.5062, 0.828, -0.2411, 0.1976, 0.9433, -0.2666, 0.1976, 0.9433, -0.2666, 0.1976, 0.9433, -0.2666, -0.659, 0.296, -0.6915, -0.659, 0.296, -0.6915, -0.659, 0.296, -0.6915, 0.4798, 0.4825, -0.7328, 0.4798, 0.4825, -0.7328, 0.4798, 0.4825, -0.7328, -0.04956, 0.08243, -0.9954, -0.04956, 0.08243, -0.9954, -0.04956, 0.08243, -0.9954, -0.9177, -0.2487, -0.3098, -0.9177, -0.2487, -0.3098, -0.9177, -0.2487, -0.3098, 0.9249, 0.05319, -0.3765, 0.9249, 0.05319, -0.3765, 0.9249, 0.05319, -0.3765, -0.6705, 0.6122, 0.419, -0.6705, 0.6122, 0.419, -0.6705, 0.6122, 0.419, 0.4682, 0.7988, 0.3777, 0.4682, 0.7988, 0.3777, 0.4682, 0.7988, 0.3777, -0.9249, -0.05319, 0.3765, -0.9249, -0.05319, 0.3765, -0.9249, -0.05319, 0.3765, 0.04956, -0.08243, 0.9954, 0.04956, -0.08243, 0.9954, 0.04956, -0.08243, 0.9954, 0.659, -0.296, 0.6915, 0.659, -0.296, 0.6915, 0.659, -0.296, 0.6915, -0.4798, -0.4825, 0.7328, -0.4798, -0.4825, 0.7328, -0.4798, -0.4825, 0.7328, -0.06831, 0.5942, 0.8014, -0.06831, 0.5942, 0.8014, -0.06831, 0.5942, 0.8014, 0.9177, 0.2487, 0.3098, 0.9177, 0.2487, 0.3098, 0.9177, 0.2487, 0.3098, -0.491, 0.7993, -0.3464, -0.491, 0.7993, -0.3464, -0.491, 0.7993, -0.3464, 0.2146, 0.9026, -0.3731, 0.2146, 0.9026, -0.3731, 0.2146, 0.9026, -0.3731, -0.6438, 0.2194, -0.7331, -0.6438, 0.2194, -0.7331, -0.6438, 0.2194, -0.7331, 0.498, 0.3865, -0.7763, 0.498, 0.3865, -0.7763, 0.498, 0.3865, -0.7763, -0.03257, -0.03582, -0.9988, -0.03257, -0.03582, -0.9988, -0.03257, -0.03582, -0.9988, -0.916, -0.273, -0.2941, -0.916, -0.273, -0.2941, -0.916, -0.273, -0.2941, 0.9314, -0.002653, -0.364, 0.9314, -0.002653, -0.364, 0.9314, -0.002653, -0.364, -0.6688, 0.6654, 0.3317, -0.6688, 0.6654, 0.3317, -0.6688, 0.6654, 0.3317, 0.473, 0.8325, 0.2885, 0.473, 0.8325, 0.2885, 0.473, 0.8325, 0.2885, -0.9314, 0.002652, 0.364, -0.9314, 0.002652, 0.364, -0.9314, 0.002652, 0.364, 0.03257, 0.03582, 0.9988, 0.03257, 0.03582, 0.9988, 0.03257, 0.03582, 0.9988, 0.6438, -0.2194, 0.7331, 0.6438, -0.2194, 0.7331, 0.6438, -0.2194, 0.7331, -0.498, -0.3865, 0.7763, -0.498, -0.3865, 0.7763, -0.498, -0.3865, 0.7763, -0.07298, 0.6859, 0.724, -0.07298, 0.6859, 0.724, -0.07298, 0.6859, 0.724, 0.916, 0.273, 0.2941, 0.916, 0.273, 0.2941, 0.916, 0.273, 0.2941, -0.4581, 0.6058, -0.6505, -0.4581, 0.6058, -0.6505, -0.4581, 0.6058, -0.6505, 0.251, 0.6708, -0.6979, 0.251, 0.6708, -0.6979, 0.251, 0.6708, -0.6979, -0.626, -0.07629, -0.7761, -0.626, -0.07629, -0.7761, -0.626, -0.07629, -0.7761, 0.5213, 0.02874, -0.8529, 0.5213, 0.02874, -0.8529, 0.5213, 0.02874, -0.8529, -0.02067, -0.433, -0.9012, -0.02067, -0.433, -0.9012, -0.02067, -0.433, -0.9012, -0.921, -0.3435, -0.1837, -0.921, -0.3435, -0.1837, -0.921, -0.3435, -0.1837, 0.9354, -0.1735, -0.308, 0.9354, -0.1735, -0.308, 0.9354, -0.1735, -0.308, -0.6493, 0.7602, 0.01953, -0.6493, 0.7602, 0.01953, -0.6493, 0.7602, 0.01953, 0.498, 0.8653, -0.05725, 0.498, 0.8653, -0.05725, 0.498, 0.8653, -0.05725, -0.9354, 0.1735, 0.308, -0.9354, 0.1735, 0.308, -0.9354, 0.1735, 0.308, 0.02067, 0.433, 0.9012, 0.02067, 0.433, 0.9012, 0.02067, 0.433, 0.9012, 0.626, 0.07629, 0.7761, 0.626, 0.07629, 0.7761, 0.626, 0.07629, 0.7761, -0.5214, -0.02874, 0.8529, -0.5214, -0.02874, 0.8529, -0.5214, -0.02874, 0.8529, -0.05843, 0.9206, 0.3861, -0.05843, 0.9206, 0.3861, -0.05843, 0.9206, 0.3861, 0.921, 0.3435, 0.1837, 0.921, 0.3435, 0.1837, 0.921, 0.3435, 0.1837, -0.4581, 0.6059, -0.6505, -0.4581, 0.6059, -0.6505, -0.4581, 0.6059, -0.6505, 0.251, 0.6708, -0.6979, 0.251, 0.6708, -0.6979, 0.251, 0.6708, -0.6979, -0.626, -0.07629, -0.7761, -0.626, -0.07629, -0.7761, -0.626, -0.07629, -0.7761, 0.5213, 0.02874, -0.8529, 0.5213, 0.02874, -0.8529, 0.5213, 0.02874, -0.8529, -0.02067, -0.433, -0.9012, -0.02067, -0.433, -0.9012, -0.02067, -0.433, -0.9012, -0.921, -0.3435, -0.1837, -0.921, -0.3435, -0.1837, -0.921, -0.3435, -0.1837, 0.9354, -0.1735, -0.308, 0.9354, -0.1735, -0.308, 0.9354, -0.1735, -0.308, -0.6493, 0.7602, 0.01953, -0.6493, 0.7602, 0.01953, -0.6493, 0.7602, 0.01953, 0.498, 0.8653, -0.05724, 0.498, 0.8653, -0.05724, 0.498, 0.8653, -0.05724, -0.9354, 0.1735, 0.308, -0.9354, 0.1735, 0.308, -0.9354, 0.1735, 0.308, 0.02067, 0.433, 0.9012, 0.02067, 0.433, 0.9012, 0.02067, 0.433, 0.9012, 0.626, 0.07629, 0.7761, 0.626, 0.07629, 0.7761, 0.626, 0.07629, 0.7761, -0.5213, -0.02874, 0.8529, -0.5213, -0.02874, 0.8529, -0.5213, -0.02874, 0.8529, -0.05843, 0.9206, 0.3861, -0.05843, 0.9206, 0.3861, -0.05843, 0.9206, 0.3861, 0.921, 0.3435, 0.1837, 0.921, 0.3435, 0.1837, 0.921, 0.3435, 0.1837])] * 3)])

# ---- objects
ob_ironcestus = bpy.data.objects.new('IronCestus', me_scene_002)
ob_ironcestusmetal = bpy.data.objects.new('IronCestusMetal', me_scene_003)

# ---- transforms, parenting, visibility, modifiers, constraints
ob_ironcestus.location = (-0.0198, 0.009978, 0.02857)
ob_ironcestus.rotation_euler = (-1.629e-07, -4.371e-08, 0.0)
ob_ironcestus.color = (0.8, 0.8, 0.8, 1.0)
ob_ironcestus.lineart.crease_threshold = 0.0
ob_ironcestusmetal.location = (-0.0198, 0.009978, 0.02857)
ob_ironcestusmetal.rotation_euler = (-1.629e-07, -4.371e-08, 0.0)
ob_ironcestusmetal.color = (0.8, 0.8, 0.8, 1.0)
ob_ironcestusmetal.lineart.crease_threshold = 0.0

# ---- collection membership
scene.collection.objects.link(ob_ironcestus)
scene.collection.objects.link(ob_ironcestusmetal)

# ---- scene / render settings (as saved in the file)
scene.frame_start = 1; scene.frame_end = 250; scene.frame_set(1)
scene.render.engine = 'BLENDER_EEVEE_NEXT'
scene.render.fps = 25
scene.cycles.use_denoising = False
scene.cycles.samples = 128
scene.cycles.sampling_pattern = 'TABULATED_SOBOL'
scene.cycles.use_adaptive_sampling = False
scene.cycles.use_light_tree = False
scene.view_settings.view_transform = 'Filmic'
bpy.context.view_layer.update()

# ---- added for rendering (the .blend has no active camera and no usable light): camera, sun
cam_auto = bpy.data.cameras.new('AutoCamera')
cam_auto.lens = 50.0
cam_auto.sensor_width = 36.0
cam_auto.clip_end = 1000.0
ob_auto_camera = bpy.data.objects.new('AutoCamera', cam_auto)
scene.collection.objects.link(ob_auto_camera)
ob_auto_camera.location = (0.176003, -0.207906, 0.204138)
ob_auto_camera.rotation_euler = (1.09748, -7.21219e-08, 0.694738)
scene.camera = ob_auto_camera
light_auto_sun = bpy.data.lights.new('AutoSun', 'SUN')
light_auto_sun.energy = 3.0
light_auto_sun.angle = 0.0523599
ob_auto_sun = bpy.data.objects.new('AutoSun', light_auto_sun)
scene.collection.objects.link(ob_auto_sun)
ob_auto_sun.rotation_euler = (0.872665, 0.174533, 0.523599)
bpy.context.view_layer.update()
